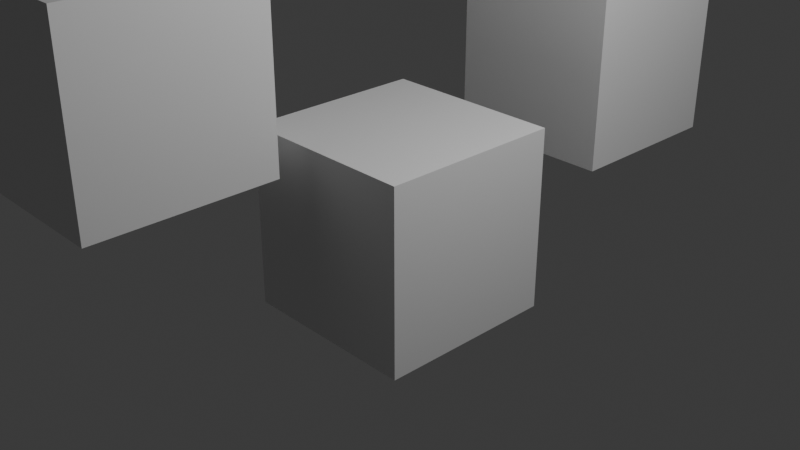 # Source: cube.blend  (saved by Blender 4.2.67; exported with 4.5.12 LTS)
import bpy
from mathutils import Matrix  # noqa: F401  (used for matrix-valued properties, if any)

bpy.ops.wm.read_factory_settings(use_empty=True)
scene = bpy.context.scene
scene.name = 'Scene'

# ---- collections
col_collection = bpy.data.collections.new('Collection'); scene.collection.children.link(col_collection)

# ---- materials (node trees are filled in below, after node groups)
mat_material = bpy.data.materials.new('Material')
mat_material.alpha_threshold = 0.0
mat_material.roughness = 0.5
mat_material.line_color = (0.0, 0.0, 0.0, 1.0)

# ---- material node trees
mat_material.use_nodes = True; mat_material.node_tree.nodes.clear()
_N = mat_material.node_tree.nodes; _L = mat_material.node_tree.links
n0 = _N.new('ShaderNodeOutputMaterial'); n0.name = 'Material Output'; n0.location = (300, 300)
n1 = _N.new('ShaderNodeBsdfPrincipled'); n1.name = 'Principled BSDF'; n1.location = (10, 300)
n1.inputs[3].default_value = 1.45
_L.new(n1.outputs[0], n0.inputs[0])
n0.is_active_output = True

# ---- world
world_world = bpy.data.worlds.new('World'); scene.world = world_world
world_world.use_nodes = True; world_world.node_tree.nodes.clear()
_N = world_world.node_tree.nodes; _L = world_world.node_tree.links
n0 = _N.new('ShaderNodeOutputWorld'); n0.name = 'World Output'; n0.location = (300, 300)
n1 = _N.new('ShaderNodeBackground'); n1.name = 'Background'; n1.location = (10, 300)
n1.inputs[0].default_value = (0.05088, 0.05088, 0.05088, 1.0)
_L.new(n1.outputs[0], n0.inputs[0])
n0.is_active_output = True
world_world.color = (0.05088, 0.05088, 0.05088)
world_world.sun_shadow_jitter_overblur = 0.0

# ---- cameras
cam_camera = bpy.data.cameras.new('Camera')
cam_camera.clip_end = 100.0
cam_camera.ortho_scale = 7.314

# ---- lights
light_light = bpy.data.lights.new('Light', 'POINT')
light_light.energy = 1000.0
light_light.shadow_soft_size = 0.1

# ---- meshes
me_cube = bpy.data.meshes.new('Cube')
me_cube.from_pydata([(1.0, 1.0, 1.0), (1.0, 1.0, -1.0), (1.0, -1.0, 1.0), (1.0, -1.0, -1.0), (-1.0, 1.0, 1.0), (-1.0, 1.0, -1.0), (-1.0, -1.0, 1.0), (-1.0, -1.0, -1.0)], [], [(0, 4, 6, 2), (3, 2, 6, 7), (7, 6, 4, 5), (5, 1, 3, 7), (1, 0, 2, 3), (5, 4, 0, 1)])
_uv = me_cube.uv_layers.new(name='UVMap')
_uv.uv.foreach_set('vector', [0.625, 0.5, 0.875, 0.5, 0.875, 0.75, 0.625, 0.75, 0.375, 0.75, 0.625, 0.75, 0.625, 1.0, 0.375, 1.0, 0.375, 0.0, 0.625, 0.0, 0.625, 0.25, 0.375, 0.25, 0.125, 0.5, 0.375, 0.5, 0.375, 0.75, 0.125, 0.75, 0.375, 0.5, 0.625, 0.5, 0.625, 0.75, 0.375, 0.75, 0.375, 0.25, 0.625, 0.25, 0.625, 0.5, 0.375, 0.5])
me_cube.materials.append(mat_material)
me_cube.use_mirror_vertex_groups = False
me_cube.update()
me_cube_001 = bpy.data.meshes.new('Cube.001')
me_cube_001.from_pydata([(1.0, 1.0, 1.0), (1.0, 1.0, -1.0), (1.0, -1.0, 1.0), (1.0, -1.0, -1.0), (-1.0, 1.0, 1.0), (-1.0, 1.0, -1.0), (-1.0, -1.0, 1.0), (-1.0, -1.0, -1.0)], [], [(0, 4, 6, 2), (3, 2, 6, 7), (7, 6, 4, 5), (5, 1, 3, 7), (1, 0, 2, 3), (5, 4, 0, 1)])
_uv = me_cube_001.uv_layers.new(name='UVMap')
_uv.uv.foreach_set('vector', [0.625, 0.5, 0.875, 0.5, 0.875, 0.75, 0.625, 0.75, 0.375, 0.75, 0.625, 0.75, 0.625, 1.0, 0.375, 1.0, 0.375, 0.0, 0.625, 0.0, 0.625, 0.25, 0.375, 0.25, 0.125, 0.5, 0.375, 0.5, 0.375, 0.75, 0.125, 0.75, 0.375, 0.5, 0.625, 0.5, 0.625, 0.75, 0.375, 0.75, 0.375, 0.25, 0.625, 0.25, 0.625, 0.5, 0.375, 0.5])
me_cube_001.materials.append(mat_material)
me_cube_001.use_mirror_vertex_groups = False
me_cube_001.update()
me_cube_002 = bpy.data.meshes.new('Cube.002')
me_cube_002.from_pydata([(1.0, 1.0, 1.0), (1.0, 1.0, -1.0), (1.0, -1.0, 1.0), (1.0, -1.0, -1.0), (-1.0, 1.0, 1.0), (-1.0, 1.0, -1.0), (-1.0, -1.0, 1.0), (-1.0, -1.0, -1.0)], [], [(0, 4, 6, 2), (3, 2, 6, 7), (7, 6, 4, 5), (5, 1, 3, 7), (1, 0, 2, 3), (5, 4, 0, 1)])
_uv = me_cube_002.uv_layers.new(name='UVMap')
_uv.uv.foreach_set('vector', [0.625, 0.5, 0.875, 0.5, 0.875, 0.75, 0.625, 0.75, 0.375, 0.75, 0.625, 0.75, 0.625, 1.0, 0.375, 1.0, 0.375, 0.0, 0.625, 0.0, 0.625, 0.25, 0.375, 0.25, 0.125, 0.5, 0.375, 0.5, 0.375, 0.75, 0.125, 0.75, 0.375, 0.5, 0.625, 0.5, 0.625, 0.75, 0.375, 0.75, 0.375, 0.25, 0.625, 0.25, 0.625, 0.5, 0.375, 0.5])
me_cube_002.materials.append(mat_material)
me_cube_002.use_mirror_vertex_groups = False
me_cube_002.update()

# ---- objects
ob_cube = bpy.data.objects.new('Cube', me_cube)
ob_light = bpy.data.objects.new('Light', light_light)
ob_camera = bpy.data.objects.new('Camera', cam_camera)
ob_cube_001 = bpy.data.objects.new('Cube.001', me_cube_001)
ob_cube_002 = bpy.data.objects.new('Cube.002', me_cube_002)

# ---- transforms, parenting, visibility, modifiers, constraints
ob_cube.location = (0.0, 0.0, 0.0)
ob_cube.lock_rotations_4d = False
ob_cube.empty_display_type = 'ARROWS'
ob_cube.lineart.crease_threshold = 0.0
ob_light.location = (4.076, 1.005, 5.904)
ob_light.rotation_euler = (0.6503, 0.05522, 1.866)
ob_light.lock_rotations_4d = False
ob_light.empty_display_type = 'ARROWS'
ob_light.color = (0.0, 0.0, 0.0, 0.0)
ob_light.lineart.crease_threshold = 0.0
ob_camera.location = (7.359, -6.926, 4.958)
ob_camera.rotation_euler = (1.109, 0.0, 0.8149)
ob_camera.lock_rotations_4d = False
ob_camera.empty_display_type = 'ARROWS'
ob_camera.color = (0.0, 0.0, 0.0, 0.0)
ob_camera.display_type = 'WIRE'
ob_camera.lineart.crease_threshold = 0.0
ob_cube_001.location = (-0.5045, 3.52, 0.9213)
ob_cube_001.lock_rotations_4d = False
ob_cube_001.empty_display_type = 'ARROWS'
ob_cube_001.lineart.crease_threshold = 0.0
ob_cube_002.location = (-1.139, -2.367, 1.815)
ob_cube_002.lock_rotations_4d = False
ob_cube_002.empty_display_type = 'ARROWS'
ob_cube_002.lineart.crease_threshold = 0.0

# ---- collection membership
col_collection.objects.link(ob_cube)
col_collection.objects.link(ob_light)
col_collection.objects.link(ob_camera)
col_collection.objects.link(ob_cube_001)
col_collection.objects.link(ob_cube_002)

# ---- scene / render settings (as saved in the file)
scene.camera = ob_camera
scene.frame_start = 1; scene.frame_end = 250; scene.frame_set(1)
scene.render.engine = 'BLENDER_EEVEE_NEXT'
bpy.context.view_layer.update()
